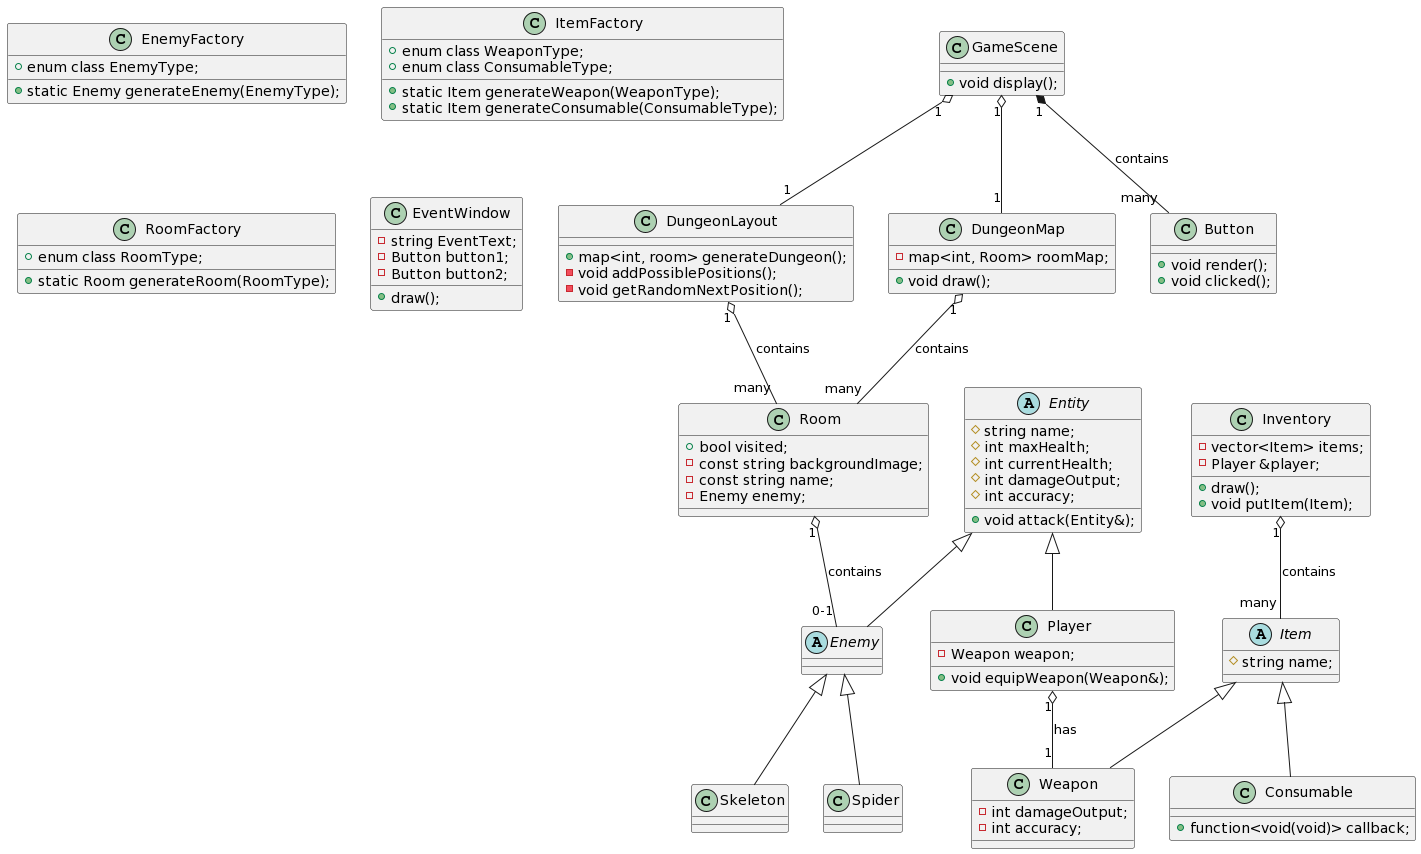

The diagram above was rendered by PlantUML. Its source (embedded in the PNG):
@startuml
abstract        Entity {
  # string name;
  # int maxHealth;
  # int currentHealth;
  # int damageOutput;
  # int accuracy;
  + void attack(Entity&);
}
abstract        Enemy
class           Player {
  - Weapon weapon;
  + void equipWeapon(Weapon&);
}
class           Spider
class           Skeleton
abstract 	Item {
  # string name;
}
class 		Weapon {
  - int damageOutput;
  - int accuracy;
}
class 		Consumable {
  + function<void(void)> callback;
}
class           Room {
  + bool visited;
  - const string backgroundImage;
  - const string name;
  - Enemy enemy;
}
class 		EnemyFactory {
  + enum class EnemyType;
  + static Enemy generateEnemy(EnemyType);
}
class 		ItemFactory {
  + enum class WeaponType;
  + enum class ConsumableType;
  + static Item generateWeapon(WeaponType);
  + static Item generateConsumable(ConsumableType);
}
class 		RoomFactory {
  + enum class RoomType;
  + static Room generateRoom(RoomType);
}
class           DungeonLayout {
  + map<int, room> generateDungeon();
  - void addPossiblePositions();
  - void getRandomNextPosition();
}
class           DungeonMap {
  + void draw();
  - map<int, Room> roomMap;
}
class 		Inventory {
  + draw();
  + void putItem(Item);
  - vector<Item> items;
  - Player &player;
}
class 		EventWindow {
  + draw();
  - string EventText;
  - Button button1;
  - Button button2;
}
class           GameScene {
  + void display();
}
class           Button {
  + void render();
  + void clicked();
}

Entity <|-- Enemy
Entity <|-- Player
Enemy <|-- Spider
Enemy <|-- Skeleton
Item <|-- Weapon
Item <|-- Consumable
GameScene "1" *-- "many" Button : contains
GameScene "1" o-- "1" DungeonLayout
GameScene "1" o-- "1" DungeonMap
DungeonLayout "1" o-- "many" Room : contains
DungeonMap "1" o-- "many" Room : contains
Room "1" o-- "0-1" Enemy : contains
Inventory "1" o-- "many" Item : contains
Player "1" o-- "1" Weapon : has
@enduml